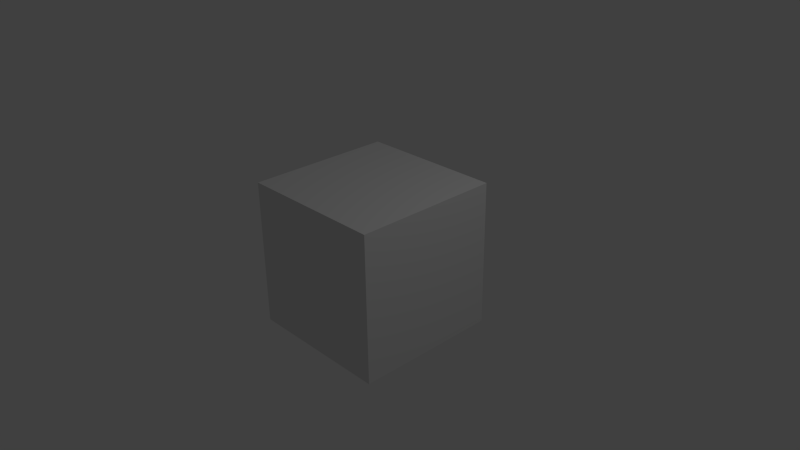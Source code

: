# Source: blue_block.blend  (saved by Blender 2.76.0; exported with 4.5.12 LTS)
import bpy
from mathutils import Matrix  # noqa: F401  (used for matrix-valued properties, if any)

bpy.ops.wm.read_factory_settings(use_empty=True)
scene = bpy.context.scene
scene.name = 'Scene'

# ---- collections
col_collection_1 = bpy.data.collections.new('Collection 1'); scene.collection.children.link(col_collection_1)

# ---- materials (node trees are filled in below, after node groups)
mat_material = bpy.data.materials.new('Material')
mat_material.alpha_threshold = 0.0
mat_material.use_transparent_shadow = False
mat_material.roughness = 0.5
mat_material.line_color = (0.0, 0.0, 0.0, 1.0)

# ---- material node trees

# ---- world
world_world = bpy.data.worlds.new('World'); scene.world = world_world
world_world.color = (0.05088, 0.05088, 0.05088)
world_world.use_sun_shadow = False
world_world.sun_shadow_jitter_overblur = 0.0
world_world.cycles.sampling_method = 'MANUAL'
world_world.cycles.sample_map_resolution = 256

# ---- cameras
cam_camera = bpy.data.cameras.new('Camera')
cam_camera.clip_end = 100.0
cam_camera.lens = 35.0
cam_camera.sensor_width = 32.0
cam_camera.sensor_height = 18.0
cam_camera.ortho_scale = 7.314
cam_camera.dof.focus_distance = 0.0
cam_camera.dof.aperture_fstop = 128.0

# ---- lights
light_lamp = bpy.data.lights.new('Lamp', 'POINT')
light_lamp.transmission_factor = 0.0
light_lamp.cutoff_distance = 30.0
light_lamp.energy = 100.0
light_lamp.shadow_buffer_clip_start = 1.001
light_lamp.shadow_soft_size = 0.1
light_lamp.shadow_maximum_resolution = 0.006
light_lamp.use_absolute_resolution = True
light_lamp.cycles.use_multiple_importance_sampling = False

# ---- meshes
me_cube = bpy.data.meshes.new('Cube')
me_cube.from_pydata([(1.0, 1.0, -1.0), (1.0, -1.0, -1.0), (-1.0, -1.0, -1.0), (-1.0, 1.0, -1.0), (1.0, 1.0, 1.0), (1.0, -1.0, 1.0), (-1.0, -1.0, 1.0), (-1.0, 1.0, 1.0), (1.0, -5.96e-08, -1.0), (-1.0, 2.98e-07, -1.0), (1.0, -5.364e-07, 1.0), (-1.0, 1.788e-07, 1.0)], [], [(8, 1, 2, 9), (10, 11, 6, 5), (8, 10, 5, 1), (1, 5, 6, 2), (9, 11, 7, 3), (4, 0, 3, 7), (2, 6, 11, 9), (0, 4, 10, 8), (4, 7, 11, 10), (0, 8, 9, 3)])
_uv = me_cube.uv_layers.new(name='UVMap')
_uv.uv.foreach_set('vector', [0.2156, 0.6812, 0.203, 0.6802, 0.2084, 0.6613, 0.2153, 0.6616, 0.3304, 0.3702, 0.252, 0.3702, 0.252, 0.331, 0.3304, 0.331, 0.4087, 0.3702, 0.3304, 0.3702, 0.3304, 0.331, 0.4087, 0.331, 0.203, 0.6802, 0.18, 0.6603, 0.2044, 0.6421, 0.2084, 0.6613, 0.2153, 0.6616, 0.2171, 0.6421, 0.23, 0.6465, 0.2215, 0.6618, 0.245, 0.6627, 0.2288, 0.6778, 0.2215, 0.6618, 0.23, 0.6465, 0.2084, 0.6613, 0.2044, 0.6421, 0.2171, 0.6421, 0.2153, 0.6616, 0.4087, 0.4094, 0.3304, 0.4094, 0.3304, 0.3702, 0.4087, 0.3702, 0.3304, 0.4094, 0.252, 0.4094, 0.252, 0.3702, 0.3304, 0.3702, 0.2288, 0.6778, 0.2156, 0.6812, 0.2153, 0.6616, 0.2215, 0.6618])
me_cube.materials.append(mat_material)
me_cube.use_remesh_preserve_volume = False
me_cube.use_remesh_preserve_attributes = False
me_cube.use_mirror_vertex_groups = False
me_cube.update()

# ---- objects
ob_cube = bpy.data.objects.new('Cube', me_cube)
ob_lamp = bpy.data.objects.new('Lamp', light_lamp)
ob_camera = bpy.data.objects.new('Camera', cam_camera)

# ---- transforms, parenting, visibility, modifiers, constraints
ob_cube.location = (0.0, 0.0, 0.0)
ob_cube.lock_rotations_4d = False
ob_cube.empty_display_type = 'ARROWS'
ob_cube.lineart.crease_threshold = 0.0
ob_lamp.location = (4.076, 1.005, 5.904)
ob_lamp.rotation_euler = (0.6503, 0.05522, 1.866)
ob_lamp.lock_rotations_4d = False
ob_lamp.empty_display_type = 'ARROWS'
ob_lamp.color = (0.0, 0.0, 0.0, 0.0)
ob_lamp.lineart.crease_threshold = 0.0
ob_camera.location = (7.481, -6.508, 5.344)
ob_camera.rotation_euler = (1.109, 0.01082, 0.8149)
ob_camera.lock_rotations_4d = False
ob_camera.empty_display_type = 'ARROWS'
ob_camera.color = (0.0, 0.0, 0.0, 0.0)
ob_camera.display_type = 'WIRE'
ob_camera.lineart.crease_threshold = 0.0

# ---- collection membership
col_collection_1.objects.link(ob_cube)
col_collection_1.objects.link(ob_lamp)
col_collection_1.objects.link(ob_camera)

# ---- scene / render settings (as saved in the file)
scene.camera = ob_camera
scene.frame_start = 1; scene.frame_end = 250; scene.frame_set(1)
scene.render.engine = 'BLENDER_EEVEE_NEXT'
scene.render.resolution_percentage = 50
scene.render.dither_intensity = 0.0
scene.cycles.use_denoising = False
scene.cycles.samples = 10
scene.cycles.sampling_pattern = 'TABULATED_SOBOL'
scene.cycles.light_sampling_threshold = 0.0
scene.cycles.use_adaptive_sampling = False
scene.cycles.use_light_tree = False
scene.cycles.blur_glossy = 0.0
scene.cycles.pixel_filter_type = 'GAUSSIAN'
scene.cycles.sample_clamp_indirect = 0.0
scene.view_settings.view_transform = 'Standard'
bpy.context.view_layer.update()
